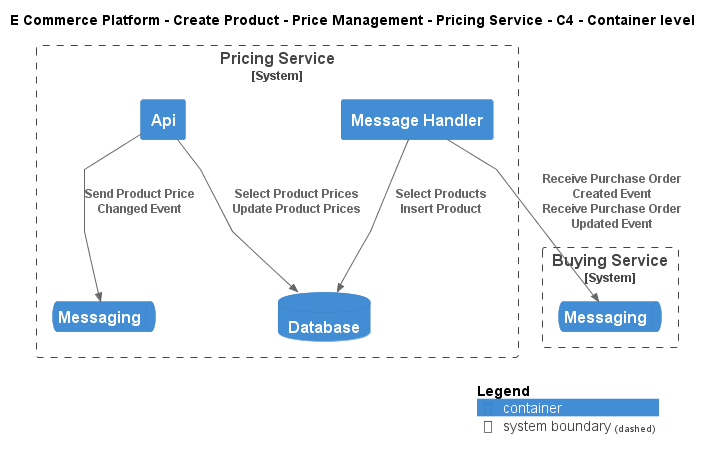

The diagram above was rendered by PlantUML. Its source (embedded in the PNG):
@startuml
!include ..\..\..\..\..\.c4s\C4_Container.puml

AddElementTag("c4interflow:lifecycle:new", $bgColor=green, $fontColor=#ffffff, $borderColor=green, $shadowing="False")
AddElementTag("c4interflow:lifecycle:changed", $bgColor=orange, $fontColor=#ffffff, $borderColor=orange, $shadowing="False")
AddElementTag("c4interflow:lifecycle:removed", $bgColor=red, $fontColor=#ffffff, $borderColor=red, $shadowing="False")

AddRelTag("c4interflow:lifecycle:new", $textColor=green, $lineColor=green)
AddRelTag("c4interflow:lifecycle:changed", $textColor=orange, $lineColor=orange)
AddRelTag("c4interflow:lifecycle:removed", $textColor=red, $lineColor=red)

SHOW_PERSON_PORTRAIT()
LAYOUT_TOP_DOWN()

skinparam linetype polyline

title E Commerce Platform - Create Product - Price Management - Pricing Service - C4 - Container level


System_Boundary(ECommercePlatform.CreateProduct.PriceManagement.SoftwareSystems.PricingService, "Pricing Service") {
    Container(ECommercePlatform.CreateProduct.PriceManagement.SoftwareSystems.PricingService.Containers.Api, "Api", "", "")
    ContainerDb(ECommercePlatform.CreateProduct.PriceManagement.SoftwareSystems.PricingService.Containers.Database, "Database", "", "")
    ContainerQueue(ECommercePlatform.CreateProduct.PriceManagement.SoftwareSystems.PricingService.Containers.Messaging, "Messaging", "", "")
    Container(ECommercePlatform.CreateProduct.PriceManagement.SoftwareSystems.PricingService.Containers.MessageHandler, "Message Handler", "", "")
}

System_Boundary(ECommercePlatform.CreateProduct.BuyingAndMerchandising.SoftwareSystems.BuyingService, "Buying Service") {
    ContainerQueue(ECommercePlatform.CreateProduct.BuyingAndMerchandising.SoftwareSystems.BuyingService.Containers.Messaging, "Messaging", "", "")
}

Rel(ECommercePlatform.CreateProduct.PriceManagement.SoftwareSystems.PricingService.Containers.Api, ECommercePlatform.CreateProduct.PriceManagement.SoftwareSystems.PricingService.Containers.Database, "Select Product Prices\nUpdate Product Prices")
Rel(ECommercePlatform.CreateProduct.PriceManagement.SoftwareSystems.PricingService.Containers.Api, ECommercePlatform.CreateProduct.PriceManagement.SoftwareSystems.PricingService.Containers.Messaging, "Send Product Price Changed Event")
Rel(ECommercePlatform.CreateProduct.PriceManagement.SoftwareSystems.PricingService.Containers.MessageHandler, ECommercePlatform.CreateProduct.BuyingAndMerchandising.SoftwareSystems.BuyingService.Containers.Messaging, "Receive Purchase Order Created Event\nReceive Purchase Order Updated Event")
Rel(ECommercePlatform.CreateProduct.PriceManagement.SoftwareSystems.PricingService.Containers.MessageHandler, ECommercePlatform.CreateProduct.PriceManagement.SoftwareSystems.PricingService.Containers.Database, "Select Products\nInsert Product")


SHOW_LEGEND()
@enduml